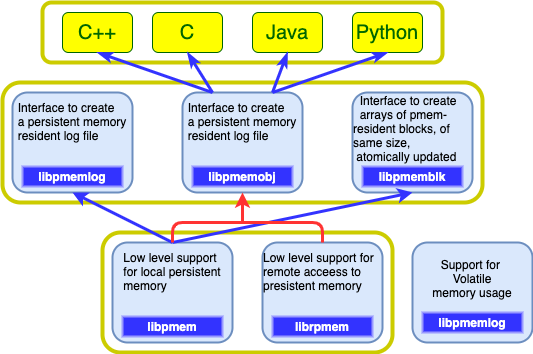

The diagram above was exported from draw.io. Its source (the exported page's mxGraphModel, read from the mxfile embedded in the PNG):
<mxGraphModel dx="786" dy="552" grid="1" gridSize="10" guides="1" tooltips="1" connect="1" arrows="1" fold="1" page="1" pageScale="1" pageWidth="850" pageHeight="1100" math="0" shadow="0">
  <root>
    <mxCell id="0" />
    <mxCell id="1" parent="0" />
    <mxCell id="wk-SNfQ2D5sPgjDDWh_w-32" value="" style="rounded=1;whiteSpace=wrap;html=1;strokeColor=#CCCC00;fillColor=none;strokeWidth=4;" vertex="1" parent="1">
      <mxGeometry x="150" y="290" width="290" height="120" as="geometry" />
    </mxCell>
    <mxCell id="wk-SNfQ2D5sPgjDDWh_w-19" value="" style="rounded=1;whiteSpace=wrap;html=1;strokeColor=#CCCC00;fillColor=none;strokeWidth=4;" vertex="1" parent="1">
      <mxGeometry x="50" y="140" width="480" height="120" as="geometry" />
    </mxCell>
    <mxCell id="wk-SNfQ2D5sPgjDDWh_w-5" value="" style="rounded=1;whiteSpace=wrap;html=1;strokeColor=#CCCC00;fillColor=none;strokeWidth=4;" vertex="1" parent="1">
      <mxGeometry x="90" y="60" width="400" height="60" as="geometry" />
    </mxCell>
    <mxCell id="wk-SNfQ2D5sPgjDDWh_w-1" value="&lt;font style=&quot;font-size: 20px&quot; color=&quot;#006600&quot;&gt;C++&lt;/font&gt;" style="rounded=1;whiteSpace=wrap;html=1;fillColor=#FFFF00;strokeColor=#006600;" vertex="1" parent="1">
      <mxGeometry x="110" y="70" width="70" height="40" as="geometry" />
    </mxCell>
    <mxCell id="wk-SNfQ2D5sPgjDDWh_w-2" value="&lt;font style=&quot;font-size: 20px&quot; color=&quot;#006600&quot;&gt;C&lt;/font&gt;" style="rounded=1;whiteSpace=wrap;html=1;fillColor=#FFFF00;strokeColor=#006600;" vertex="1" parent="1">
      <mxGeometry x="200" y="70" width="70" height="40" as="geometry" />
    </mxCell>
    <mxCell id="wk-SNfQ2D5sPgjDDWh_w-3" value="&lt;font style=&quot;font-size: 20px&quot; color=&quot;#006600&quot;&gt;Java&lt;/font&gt;" style="rounded=1;whiteSpace=wrap;html=1;fillColor=#FFFF00;strokeColor=#006600;" vertex="1" parent="1">
      <mxGeometry x="300" y="70" width="70" height="40" as="geometry" />
    </mxCell>
    <mxCell id="wk-SNfQ2D5sPgjDDWh_w-4" value="&lt;font style=&quot;font-size: 20px&quot; color=&quot;#006600&quot;&gt;Python&lt;/font&gt;" style="rounded=1;whiteSpace=wrap;html=1;fillColor=#FFFF00;strokeColor=#006600;" vertex="1" parent="1">
      <mxGeometry x="400" y="70" width="70" height="40" as="geometry" />
    </mxCell>
    <mxCell id="wk-SNfQ2D5sPgjDDWh_w-6" value="&lt;div style=&quot;text-align: left&quot;&gt;&lt;span&gt;Interface to create&lt;/span&gt;&lt;/div&gt;&lt;div style=&quot;text-align: left&quot;&gt;&lt;span&gt;a persistent memory&lt;/span&gt;&lt;/div&gt;&lt;div style=&quot;text-align: left&quot;&gt;&lt;span&gt;resident log file&lt;/span&gt;&lt;/div&gt;&lt;br&gt;&lt;br&gt;&lt;br&gt;" style="rounded=1;whiteSpace=wrap;html=1;strokeColor=#6c8ebf;strokeWidth=2;fillColor=#dae8fc;" vertex="1" parent="1">
      <mxGeometry x="60" y="150" width="120" height="100" as="geometry" />
    </mxCell>
    <mxCell id="wk-SNfQ2D5sPgjDDWh_w-7" value="&lt;font color=&quot;#ffffff&quot;&gt;&lt;b&gt;libpmemlog&lt;/b&gt;&lt;/font&gt;" style="rounded=0;whiteSpace=wrap;html=1;strokeColor=#9999FF;strokeWidth=2;fillColor=#3333FF;" vertex="1" parent="1">
      <mxGeometry x="70" y="224" width="100" height="20" as="geometry" />
    </mxCell>
    <mxCell id="wk-SNfQ2D5sPgjDDWh_w-8" value="&lt;div style=&quot;text-align: left&quot;&gt;&lt;span&gt;Interface to create&lt;/span&gt;&lt;/div&gt;&lt;div style=&quot;text-align: left&quot;&gt;&lt;span&gt;a persistent memory&lt;/span&gt;&lt;/div&gt;&lt;div style=&quot;text-align: left&quot;&gt;&lt;span&gt;resident log file&lt;/span&gt;&lt;/div&gt;&lt;br&gt;&lt;br&gt;&lt;br&gt;" style="rounded=1;whiteSpace=wrap;html=1;strokeColor=#6c8ebf;strokeWidth=2;fillColor=#dae8fc;" vertex="1" parent="1">
      <mxGeometry x="230" y="150" width="120" height="100" as="geometry" />
    </mxCell>
    <mxCell id="wk-SNfQ2D5sPgjDDWh_w-9" value="&lt;font color=&quot;#ffffff&quot;&gt;&lt;b&gt;libpmemobj&lt;/b&gt;&lt;/font&gt;" style="rounded=0;whiteSpace=wrap;html=1;strokeColor=#9999FF;strokeWidth=2;fillColor=#3333FF;" vertex="1" parent="1">
      <mxGeometry x="240" y="224" width="100" height="20" as="geometry" />
    </mxCell>
    <mxCell id="wk-SNfQ2D5sPgjDDWh_w-11" value="&lt;div style=&quot;text-align: left&quot;&gt;&lt;/div&gt;&lt;div style=&quot;text-align: left&quot;&gt;&lt;span&gt;&amp;nbsp; Interface to create&amp;nbsp; &amp;nbsp; &amp;nbsp; arrays of pmem-&amp;nbsp; &amp;nbsp; &amp;nbsp; &amp;nbsp; resident blocks, of&amp;nbsp; &amp;nbsp; &amp;nbsp; same size,&amp;nbsp; &amp;nbsp; &amp;nbsp; &amp;nbsp; &amp;nbsp; &amp;nbsp; &amp;nbsp;atomically updated&lt;/span&gt;&lt;/div&gt;&lt;div style=&quot;text-align: left&quot;&gt;&lt;br&gt;&lt;/div&gt;&lt;div style=&quot;text-align: left&quot;&gt;&lt;br&gt;&lt;/div&gt;" style="rounded=1;whiteSpace=wrap;html=1;strokeColor=#6c8ebf;strokeWidth=2;fillColor=#dae8fc;" vertex="1" parent="1">
      <mxGeometry x="400" y="150" width="120" height="100" as="geometry" />
    </mxCell>
    <mxCell id="wk-SNfQ2D5sPgjDDWh_w-12" value="&lt;font color=&quot;#ffffff&quot;&gt;&lt;b&gt;libpmemblk&lt;/b&gt;&lt;/font&gt;" style="rounded=0;whiteSpace=wrap;html=1;strokeColor=#9999FF;strokeWidth=2;fillColor=#3333FF;" vertex="1" parent="1">
      <mxGeometry x="410" y="224" width="100" height="20" as="geometry" />
    </mxCell>
    <mxCell id="wk-SNfQ2D5sPgjDDWh_w-15" value="" style="endArrow=classicThin;html=1;strokeColor=#3333FF;strokeWidth=3;endFill=1;exitX=0.25;exitY=0;exitDx=0;exitDy=0;entryX=0.5;entryY=1;entryDx=0;entryDy=0;" edge="1" parent="1" source="wk-SNfQ2D5sPgjDDWh_w-8" target="wk-SNfQ2D5sPgjDDWh_w-1">
      <mxGeometry width="50" height="50" relative="1" as="geometry">
        <mxPoint x="265" y="360" as="sourcePoint" />
        <mxPoint x="210" y="140" as="targetPoint" />
      </mxGeometry>
    </mxCell>
    <mxCell id="wk-SNfQ2D5sPgjDDWh_w-16" value="" style="endArrow=classicThin;html=1;strokeColor=#3333FF;strokeWidth=3;endFill=1;exitX=0.25;exitY=0;exitDx=0;exitDy=0;entryX=0.5;entryY=1;entryDx=0;entryDy=0;" edge="1" parent="1" source="wk-SNfQ2D5sPgjDDWh_w-8" target="wk-SNfQ2D5sPgjDDWh_w-2">
      <mxGeometry width="50" height="50" relative="1" as="geometry">
        <mxPoint x="270" y="160" as="sourcePoint" />
        <mxPoint x="155" y="120" as="targetPoint" />
      </mxGeometry>
    </mxCell>
    <mxCell id="wk-SNfQ2D5sPgjDDWh_w-17" value="" style="endArrow=classicThin;html=1;strokeColor=#3333FF;strokeWidth=3;endFill=1;exitX=0.75;exitY=0;exitDx=0;exitDy=0;entryX=0.5;entryY=1;entryDx=0;entryDy=0;" edge="1" parent="1" source="wk-SNfQ2D5sPgjDDWh_w-8" target="wk-SNfQ2D5sPgjDDWh_w-3">
      <mxGeometry width="50" height="50" relative="1" as="geometry">
        <mxPoint x="270" y="160" as="sourcePoint" />
        <mxPoint x="245" y="120" as="targetPoint" />
      </mxGeometry>
    </mxCell>
    <mxCell id="wk-SNfQ2D5sPgjDDWh_w-18" value="" style="endArrow=classicThin;html=1;strokeColor=#3333FF;strokeWidth=3;endFill=1;exitX=0.75;exitY=0;exitDx=0;exitDy=0;entryX=0.5;entryY=1;entryDx=0;entryDy=0;" edge="1" parent="1" source="wk-SNfQ2D5sPgjDDWh_w-8" target="wk-SNfQ2D5sPgjDDWh_w-4">
      <mxGeometry width="50" height="50" relative="1" as="geometry">
        <mxPoint x="330" y="160" as="sourcePoint" />
        <mxPoint x="345" y="120" as="targetPoint" />
      </mxGeometry>
    </mxCell>
    <mxCell id="wk-SNfQ2D5sPgjDDWh_w-20" value="&lt;div style=&quot;text-align: left&quot;&gt;&lt;/div&gt;&lt;div style=&quot;text-align: left&quot;&gt;&lt;span&gt;Low level support&lt;/span&gt;&lt;/div&gt;&lt;div style=&quot;text-align: left&quot;&gt;&lt;span&gt;for local persistent&lt;/span&gt;&lt;/div&gt;&lt;div style=&quot;text-align: left&quot;&gt;&lt;span&gt;memory&lt;/span&gt;&lt;/div&gt;&lt;div style=&quot;text-align: left&quot;&gt;&lt;br&gt;&lt;/div&gt;&lt;div style=&quot;text-align: left&quot;&gt;&lt;br&gt;&lt;/div&gt;&lt;div style=&quot;text-align: left&quot;&gt;&lt;br&gt;&lt;/div&gt;" style="rounded=1;whiteSpace=wrap;html=1;strokeColor=#6c8ebf;strokeWidth=2;fillColor=#dae8fc;" vertex="1" parent="1">
      <mxGeometry x="160" y="300" width="120" height="100" as="geometry" />
    </mxCell>
    <mxCell id="wk-SNfQ2D5sPgjDDWh_w-21" value="&lt;font color=&quot;#ffffff&quot;&gt;&lt;b&gt;libpmem&lt;/b&gt;&lt;/font&gt;" style="rounded=0;whiteSpace=wrap;html=1;strokeColor=#9999FF;strokeWidth=2;fillColor=#3333FF;" vertex="1" parent="1">
      <mxGeometry x="170" y="374" width="100" height="20" as="geometry" />
    </mxCell>
    <mxCell id="wk-SNfQ2D5sPgjDDWh_w-22" value="&lt;div style=&quot;text-align: left&quot;&gt;&lt;/div&gt;&lt;div style=&quot;text-align: left&quot;&gt;&lt;span&gt;Low level support for remote acceess to&lt;/span&gt;&lt;/div&gt;&lt;div style=&quot;text-align: left&quot;&gt;&lt;span&gt;presistent memory&lt;/span&gt;&lt;/div&gt;&lt;div style=&quot;text-align: left&quot;&gt;&lt;br&gt;&lt;/div&gt;&lt;div style=&quot;text-align: left&quot;&gt;&lt;br&gt;&lt;/div&gt;&lt;div style=&quot;text-align: left&quot;&gt;&lt;br&gt;&lt;/div&gt;" style="rounded=1;whiteSpace=wrap;html=1;strokeColor=#6c8ebf;strokeWidth=2;fillColor=#dae8fc;" vertex="1" parent="1">
      <mxGeometry x="310" y="300" width="120" height="100" as="geometry" />
    </mxCell>
    <mxCell id="wk-SNfQ2D5sPgjDDWh_w-23" value="&lt;font color=&quot;#ffffff&quot;&gt;&lt;b&gt;librpmem&lt;/b&gt;&lt;/font&gt;" style="rounded=0;whiteSpace=wrap;html=1;strokeColor=#9999FF;strokeWidth=2;fillColor=#3333FF;" vertex="1" parent="1">
      <mxGeometry x="320" y="374" width="100" height="20" as="geometry" />
    </mxCell>
    <mxCell id="wk-SNfQ2D5sPgjDDWh_w-25" value="" style="endArrow=classic;html=1;strokeColor=#3333FF;strokeWidth=3;entryX=0.5;entryY=1;entryDx=0;entryDy=0;exitX=0.5;exitY=0;exitDx=0;exitDy=0;" edge="1" parent="1" source="wk-SNfQ2D5sPgjDDWh_w-20" target="wk-SNfQ2D5sPgjDDWh_w-6">
      <mxGeometry width="50" height="50" relative="1" as="geometry">
        <mxPoint x="30" y="380" as="sourcePoint" />
        <mxPoint x="80" y="330" as="targetPoint" />
      </mxGeometry>
    </mxCell>
    <mxCell id="wk-SNfQ2D5sPgjDDWh_w-26" value="" style="endArrow=classic;html=1;strokeColor=#3333FF;strokeWidth=3;entryX=0.5;entryY=1;entryDx=0;entryDy=0;exitX=0.5;exitY=0;exitDx=0;exitDy=0;" edge="1" parent="1" source="wk-SNfQ2D5sPgjDDWh_w-20" target="wk-SNfQ2D5sPgjDDWh_w-11">
      <mxGeometry width="50" height="50" relative="1" as="geometry">
        <mxPoint x="230" y="310" as="sourcePoint" />
        <mxPoint x="130" y="260" as="targetPoint" />
      </mxGeometry>
    </mxCell>
    <mxCell id="wk-SNfQ2D5sPgjDDWh_w-30" value="" style="endArrow=none;html=1;strokeColor=#FF3333;strokeWidth=3;entryX=0.5;entryY=0;entryDx=0;entryDy=0;exitX=0.5;exitY=0;exitDx=0;exitDy=0;" edge="1" parent="1" source="wk-SNfQ2D5sPgjDDWh_w-20" target="wk-SNfQ2D5sPgjDDWh_w-22">
      <mxGeometry width="50" height="50" relative="1" as="geometry">
        <mxPoint x="10" y="400" as="sourcePoint" />
        <mxPoint x="60" y="350" as="targetPoint" />
        <Array as="points">
          <mxPoint x="220" y="280" />
          <mxPoint x="290" y="280" />
          <mxPoint x="370" y="280" />
        </Array>
      </mxGeometry>
    </mxCell>
    <mxCell id="wk-SNfQ2D5sPgjDDWh_w-31" value="" style="endArrow=classic;html=1;strokeColor=#FF3333;strokeWidth=3;entryX=0.5;entryY=1;entryDx=0;entryDy=0;" edge="1" parent="1" target="wk-SNfQ2D5sPgjDDWh_w-8">
      <mxGeometry width="50" height="50" relative="1" as="geometry">
        <mxPoint x="290" y="280" as="sourcePoint" />
        <mxPoint x="110" y="330" as="targetPoint" />
      </mxGeometry>
    </mxCell>
    <mxCell id="wk-SNfQ2D5sPgjDDWh_w-34" value="&lt;div style=&quot;text-align: left&quot;&gt;&lt;/div&gt;&lt;div&gt;Support for&amp;nbsp;&lt;/div&gt;&lt;div&gt;Volatile&lt;/div&gt;&lt;div&gt;memory usage&lt;/div&gt;&lt;div&gt;&lt;br&gt;&lt;/div&gt;&lt;div&gt;&lt;br&gt;&lt;/div&gt;" style="rounded=1;whiteSpace=wrap;html=1;strokeColor=#6c8ebf;strokeWidth=2;fillColor=#dae8fc;" vertex="1" parent="1">
      <mxGeometry x="460" y="300" width="120" height="100" as="geometry" />
    </mxCell>
    <mxCell id="wk-SNfQ2D5sPgjDDWh_w-33" value="&lt;font color=&quot;#ffffff&quot;&gt;&lt;b&gt;libpmemlog&lt;/b&gt;&lt;/font&gt;" style="rounded=0;whiteSpace=wrap;html=1;strokeColor=#9999FF;strokeWidth=2;fillColor=#3333FF;" vertex="1" parent="1">
      <mxGeometry x="470" y="370" width="100" height="20" as="geometry" />
    </mxCell>
  </root>
</mxGraphModel>